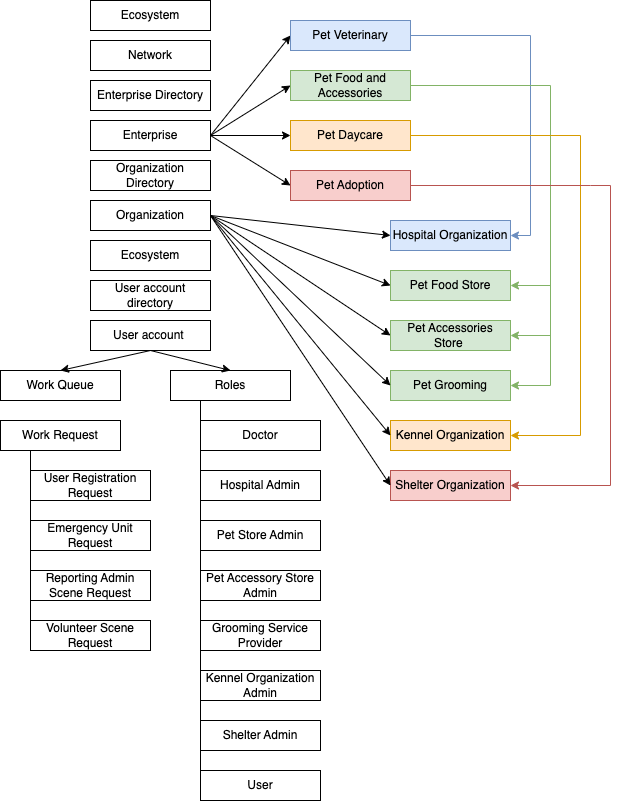

The diagram above was exported from draw.io. Its source (the exported page's mxGraphModel, read from the mxfile embedded in the PNG):
<mxGraphModel dx="996" dy="586" grid="1" gridSize="10" guides="1" tooltips="1" connect="1" arrows="1" fold="1" page="1" pageScale="1" pageWidth="850" pageHeight="1100" math="0" shadow="0">
  <root>
    <mxCell id="0" />
    <mxCell id="1" parent="0" />
    <mxCell id="sZkRxwtP48PCdhigaLeF-1" value="Ecosystem" style="rounded=0;whiteSpace=wrap;html=1;" vertex="1" parent="1">
      <mxGeometry x="280" width="120" height="30" as="geometry" />
    </mxCell>
    <mxCell id="sZkRxwtP48PCdhigaLeF-2" value="Network" style="rounded=0;whiteSpace=wrap;html=1;" vertex="1" parent="1">
      <mxGeometry x="280" y="40" width="120" height="30" as="geometry" />
    </mxCell>
    <mxCell id="sZkRxwtP48PCdhigaLeF-3" value="Enterprise Directory" style="rounded=0;whiteSpace=wrap;html=1;" vertex="1" parent="1">
      <mxGeometry x="280" y="80" width="120" height="30" as="geometry" />
    </mxCell>
    <mxCell id="sZkRxwtP48PCdhigaLeF-4" value="Organization Directory" style="rounded=0;whiteSpace=wrap;html=1;" vertex="1" parent="1">
      <mxGeometry x="280" y="160" width="120" height="30" as="geometry" />
    </mxCell>
    <mxCell id="sZkRxwtP48PCdhigaLeF-5" value="Enterprise" style="rounded=0;whiteSpace=wrap;html=1;" vertex="1" parent="1">
      <mxGeometry x="280" y="120" width="120" height="30" as="geometry" />
    </mxCell>
    <mxCell id="sZkRxwtP48PCdhigaLeF-6" value="Work Queue" style="rounded=0;whiteSpace=wrap;html=1;" vertex="1" parent="1">
      <mxGeometry x="190" y="370" width="120" height="30" as="geometry" />
    </mxCell>
    <mxCell id="sZkRxwtP48PCdhigaLeF-7" value="User account&amp;nbsp;" style="rounded=0;whiteSpace=wrap;html=1;" vertex="1" parent="1">
      <mxGeometry x="280" y="320" width="120" height="30" as="geometry" />
    </mxCell>
    <mxCell id="sZkRxwtP48PCdhigaLeF-8" value="User account directory" style="rounded=0;whiteSpace=wrap;html=1;" vertex="1" parent="1">
      <mxGeometry x="280" y="280" width="120" height="30" as="geometry" />
    </mxCell>
    <mxCell id="sZkRxwtP48PCdhigaLeF-12" value="Volunteer Scene Request" style="rounded=0;whiteSpace=wrap;html=1;" vertex="1" parent="1">
      <mxGeometry x="220" y="620" width="120" height="30" as="geometry" />
    </mxCell>
    <mxCell id="sZkRxwtP48PCdhigaLeF-13" value="Reporting Admin Scene Request" style="rounded=0;whiteSpace=wrap;html=1;" vertex="1" parent="1">
      <mxGeometry x="220" y="570" width="120" height="30" as="geometry" />
    </mxCell>
    <mxCell id="sZkRxwtP48PCdhigaLeF-14" value="Emergency Unit Request" style="rounded=0;whiteSpace=wrap;html=1;" vertex="1" parent="1">
      <mxGeometry x="220" y="520" width="120" height="30" as="geometry" />
    </mxCell>
    <mxCell id="sZkRxwtP48PCdhigaLeF-15" value="User Registration Request" style="rounded=0;whiteSpace=wrap;html=1;" vertex="1" parent="1">
      <mxGeometry x="220" y="470" width="120" height="30" as="geometry" />
    </mxCell>
    <mxCell id="sZkRxwtP48PCdhigaLeF-16" value="Work Request" style="rounded=0;whiteSpace=wrap;html=1;" vertex="1" parent="1">
      <mxGeometry x="190" y="420" width="120" height="30" as="geometry" />
    </mxCell>
    <mxCell id="sZkRxwtP48PCdhigaLeF-17" value="Roles" style="rounded=0;whiteSpace=wrap;html=1;" vertex="1" parent="1">
      <mxGeometry x="360" y="370" width="120" height="30" as="geometry" />
    </mxCell>
    <mxCell id="sZkRxwtP48PCdhigaLeF-20" value="Ecosystem" style="rounded=0;whiteSpace=wrap;html=1;" vertex="1" parent="1">
      <mxGeometry x="280" y="240" width="120" height="30" as="geometry" />
    </mxCell>
    <mxCell id="sZkRxwtP48PCdhigaLeF-21" value="User" style="rounded=0;whiteSpace=wrap;html=1;" vertex="1" parent="1">
      <mxGeometry x="390" y="770" width="120" height="30" as="geometry" />
    </mxCell>
    <mxCell id="sZkRxwtP48PCdhigaLeF-22" value="Shelter Admin" style="rounded=0;whiteSpace=wrap;html=1;" vertex="1" parent="1">
      <mxGeometry x="390" y="720" width="120" height="30" as="geometry" />
    </mxCell>
    <mxCell id="sZkRxwtP48PCdhigaLeF-24" value="Kennel Organization Admin" style="rounded=0;whiteSpace=wrap;html=1;" vertex="1" parent="1">
      <mxGeometry x="390" y="670" width="120" height="30" as="geometry" />
    </mxCell>
    <mxCell id="sZkRxwtP48PCdhigaLeF-25" value="Grooming Service Provider" style="rounded=0;whiteSpace=wrap;html=1;" vertex="1" parent="1">
      <mxGeometry x="390" y="620" width="120" height="30" as="geometry" />
    </mxCell>
    <mxCell id="sZkRxwtP48PCdhigaLeF-26" value="Pet Accessory Store Admin" style="rounded=0;whiteSpace=wrap;html=1;" vertex="1" parent="1">
      <mxGeometry x="390" y="570" width="120" height="30" as="geometry" />
    </mxCell>
    <mxCell id="sZkRxwtP48PCdhigaLeF-27" value="Pet Store Admin" style="rounded=0;whiteSpace=wrap;html=1;" vertex="1" parent="1">
      <mxGeometry x="390" y="520" width="120" height="30" as="geometry" />
    </mxCell>
    <mxCell id="sZkRxwtP48PCdhigaLeF-28" value="Hospital Admin" style="rounded=0;whiteSpace=wrap;html=1;" vertex="1" parent="1">
      <mxGeometry x="390" y="470" width="120" height="30" as="geometry" />
    </mxCell>
    <mxCell id="sZkRxwtP48PCdhigaLeF-29" value="&lt;div style=&quot;text-align: left;&quot;&gt;&lt;span style=&quot;background-color: initial; font-variant-ligatures: none;&quot;&gt;&lt;font style=&quot;font-size: 12px;&quot; face=&quot;Calibri, Calibri_EmbeddedFont, Calibri_MSFontService, sans-serif&quot;&gt;Doctor&lt;/font&gt;&lt;/span&gt;&lt;/div&gt;" style="rounded=0;whiteSpace=wrap;html=1;" vertex="1" parent="1">
      <mxGeometry x="390" y="420" width="120" height="30" as="geometry" />
    </mxCell>
    <mxCell id="sZkRxwtP48PCdhigaLeF-30" value="" style="endArrow=none;html=1;rounded=0;fontSize=12;entryX=0.25;entryY=1;entryDx=0;entryDy=0;exitX=0;exitY=0.5;exitDx=0;exitDy=0;" edge="1" parent="1" source="sZkRxwtP48PCdhigaLeF-15" target="sZkRxwtP48PCdhigaLeF-16">
      <mxGeometry width="50" height="50" relative="1" as="geometry">
        <mxPoint x="360" y="500" as="sourcePoint" />
        <mxPoint x="410" y="450" as="targetPoint" />
      </mxGeometry>
    </mxCell>
    <mxCell id="sZkRxwtP48PCdhigaLeF-31" value="" style="endArrow=none;html=1;rounded=0;fontSize=12;entryX=0.25;entryY=1;entryDx=0;entryDy=0;exitX=0;exitY=0.5;exitDx=0;exitDy=0;" edge="1" parent="1" source="sZkRxwtP48PCdhigaLeF-14" target="sZkRxwtP48PCdhigaLeF-16">
      <mxGeometry width="50" height="50" relative="1" as="geometry">
        <mxPoint x="280" y="510" as="sourcePoint" />
        <mxPoint x="330" y="460" as="targetPoint" />
      </mxGeometry>
    </mxCell>
    <mxCell id="sZkRxwtP48PCdhigaLeF-32" value="" style="endArrow=none;html=1;rounded=0;fontSize=12;entryX=0.25;entryY=1;entryDx=0;entryDy=0;exitX=0;exitY=0;exitDx=0;exitDy=0;" edge="1" parent="1" source="sZkRxwtP48PCdhigaLeF-13" target="sZkRxwtP48PCdhigaLeF-16">
      <mxGeometry width="50" height="50" relative="1" as="geometry">
        <mxPoint x="280" y="510" as="sourcePoint" />
        <mxPoint x="330" y="460" as="targetPoint" />
      </mxGeometry>
    </mxCell>
    <mxCell id="sZkRxwtP48PCdhigaLeF-33" value="" style="endArrow=none;html=1;rounded=0;fontSize=12;exitX=0;exitY=0;exitDx=0;exitDy=0;entryX=0.25;entryY=1;entryDx=0;entryDy=0;" edge="1" parent="1" source="sZkRxwtP48PCdhigaLeF-12" target="sZkRxwtP48PCdhigaLeF-16">
      <mxGeometry width="50" height="50" relative="1" as="geometry">
        <mxPoint x="190" y="480" as="sourcePoint" />
        <mxPoint x="240" y="430" as="targetPoint" />
      </mxGeometry>
    </mxCell>
    <mxCell id="sZkRxwtP48PCdhigaLeF-34" value="" style="endArrow=none;html=1;rounded=0;fontSize=12;entryX=0.25;entryY=1;entryDx=0;entryDy=0;exitX=0;exitY=0.5;exitDx=0;exitDy=0;" edge="1" parent="1" source="sZkRxwtP48PCdhigaLeF-29" target="sZkRxwtP48PCdhigaLeF-17">
      <mxGeometry width="50" height="50" relative="1" as="geometry">
        <mxPoint x="280" y="590" as="sourcePoint" />
        <mxPoint x="330" y="540" as="targetPoint" />
      </mxGeometry>
    </mxCell>
    <mxCell id="sZkRxwtP48PCdhigaLeF-35" value="" style="endArrow=none;html=1;rounded=0;fontSize=12;exitX=0;exitY=0;exitDx=0;exitDy=0;" edge="1" parent="1" source="sZkRxwtP48PCdhigaLeF-28">
      <mxGeometry width="50" height="50" relative="1" as="geometry">
        <mxPoint x="340" y="450" as="sourcePoint" />
        <mxPoint x="390" y="400" as="targetPoint" />
      </mxGeometry>
    </mxCell>
    <mxCell id="sZkRxwtP48PCdhigaLeF-36" value="" style="endArrow=none;html=1;rounded=0;fontSize=12;exitX=0;exitY=0;exitDx=0;exitDy=0;" edge="1" parent="1" source="sZkRxwtP48PCdhigaLeF-27">
      <mxGeometry width="50" height="50" relative="1" as="geometry">
        <mxPoint x="340" y="450" as="sourcePoint" />
        <mxPoint x="390" y="400" as="targetPoint" />
      </mxGeometry>
    </mxCell>
    <mxCell id="sZkRxwtP48PCdhigaLeF-37" value="" style="endArrow=none;html=1;rounded=0;fontSize=12;entryX=0.25;entryY=1;entryDx=0;entryDy=0;exitX=0;exitY=0;exitDx=0;exitDy=0;" edge="1" parent="1" source="sZkRxwtP48PCdhigaLeF-26" target="sZkRxwtP48PCdhigaLeF-17">
      <mxGeometry width="50" height="50" relative="1" as="geometry">
        <mxPoint x="310" y="620" as="sourcePoint" />
        <mxPoint x="360" y="570" as="targetPoint" />
      </mxGeometry>
    </mxCell>
    <mxCell id="sZkRxwtP48PCdhigaLeF-38" value="" style="endArrow=none;html=1;rounded=0;fontSize=12;entryX=0.25;entryY=1;entryDx=0;entryDy=0;exitX=0;exitY=0;exitDx=0;exitDy=0;" edge="1" parent="1" source="sZkRxwtP48PCdhigaLeF-24" target="sZkRxwtP48PCdhigaLeF-17">
      <mxGeometry width="50" height="50" relative="1" as="geometry">
        <mxPoint x="320" y="630" as="sourcePoint" />
        <mxPoint x="370" y="580" as="targetPoint" />
      </mxGeometry>
    </mxCell>
    <mxCell id="sZkRxwtP48PCdhigaLeF-40" value="" style="endArrow=none;html=1;rounded=0;fontSize=12;exitX=0;exitY=0;exitDx=0;exitDy=0;entryX=0.25;entryY=1;entryDx=0;entryDy=0;" edge="1" parent="1" source="sZkRxwtP48PCdhigaLeF-21" target="sZkRxwtP48PCdhigaLeF-17">
      <mxGeometry width="50" height="50" relative="1" as="geometry">
        <mxPoint x="250" y="710" as="sourcePoint" />
        <mxPoint x="300" y="660" as="targetPoint" />
      </mxGeometry>
    </mxCell>
    <mxCell id="sZkRxwtP48PCdhigaLeF-41" value="" style="endArrow=none;html=1;rounded=0;fontSize=12;entryX=0.25;entryY=1;entryDx=0;entryDy=0;exitX=0;exitY=0;exitDx=0;exitDy=0;" edge="1" parent="1" source="sZkRxwtP48PCdhigaLeF-22" target="sZkRxwtP48PCdhigaLeF-17">
      <mxGeometry width="50" height="50" relative="1" as="geometry">
        <mxPoint x="260" y="720" as="sourcePoint" />
        <mxPoint x="310" y="670" as="targetPoint" />
      </mxGeometry>
    </mxCell>
    <mxCell id="sZkRxwtP48PCdhigaLeF-42" value="" style="endArrow=none;html=1;rounded=0;fontSize=12;entryX=0.25;entryY=1;entryDx=0;entryDy=0;exitX=0;exitY=0;exitDx=0;exitDy=0;" edge="1" parent="1" target="sZkRxwtP48PCdhigaLeF-17">
      <mxGeometry width="50" height="50" relative="1" as="geometry">
        <mxPoint x="390" y="720" as="sourcePoint" />
        <mxPoint x="320" y="680" as="targetPoint" />
      </mxGeometry>
    </mxCell>
    <mxCell id="sZkRxwtP48PCdhigaLeF-43" value="" style="endArrow=none;html=1;rounded=0;fontSize=12;exitX=0;exitY=0;exitDx=0;exitDy=0;" edge="1" parent="1" source="sZkRxwtP48PCdhigaLeF-25">
      <mxGeometry width="50" height="50" relative="1" as="geometry">
        <mxPoint x="340" y="450" as="sourcePoint" />
        <mxPoint x="390" y="400" as="targetPoint" />
      </mxGeometry>
    </mxCell>
    <mxCell id="sZkRxwtP48PCdhigaLeF-46" value="" style="endArrow=classic;html=1;rounded=0;fontSize=12;exitX=1;exitY=0.5;exitDx=0;exitDy=0;entryX=0;entryY=0.5;entryDx=0;entryDy=0;" edge="1" parent="1" source="sZkRxwtP48PCdhigaLeF-5" target="sZkRxwtP48PCdhigaLeF-47">
      <mxGeometry width="50" height="50" relative="1" as="geometry">
        <mxPoint x="560" y="300" as="sourcePoint" />
        <mxPoint x="480" y="60" as="targetPoint" />
      </mxGeometry>
    </mxCell>
    <mxCell id="sZkRxwtP48PCdhigaLeF-47" value="Pet Veterinary" style="rounded=0;whiteSpace=wrap;html=1;fillColor=#dae8fc;strokeColor=#6c8ebf;" vertex="1" parent="1">
      <mxGeometry x="480" y="20" width="120" height="30" as="geometry" />
    </mxCell>
    <mxCell id="sZkRxwtP48PCdhigaLeF-48" value="Pet Adoption" style="rounded=0;whiteSpace=wrap;html=1;fillColor=#f8cecc;strokeColor=#b85450;" vertex="1" parent="1">
      <mxGeometry x="480" y="170" width="120" height="30" as="geometry" />
    </mxCell>
    <mxCell id="sZkRxwtP48PCdhigaLeF-49" value="Pet Daycare" style="rounded=0;whiteSpace=wrap;html=1;fillColor=#ffe6cc;strokeColor=#d79b00;" vertex="1" parent="1">
      <mxGeometry x="480" y="120" width="120" height="30" as="geometry" />
    </mxCell>
    <mxCell id="sZkRxwtP48PCdhigaLeF-50" value="Pet Food and Accessories" style="rounded=0;whiteSpace=wrap;html=1;fillColor=#d5e8d4;strokeColor=#82b366;" vertex="1" parent="1">
      <mxGeometry x="480" y="70" width="120" height="30" as="geometry" />
    </mxCell>
    <mxCell id="sZkRxwtP48PCdhigaLeF-51" value="Organization" style="rounded=0;whiteSpace=wrap;html=1;" vertex="1" parent="1">
      <mxGeometry x="280" y="200" width="120" height="30" as="geometry" />
    </mxCell>
    <mxCell id="sZkRxwtP48PCdhigaLeF-53" value="" style="endArrow=classic;html=1;rounded=0;fontSize=12;entryX=0.5;entryY=0;entryDx=0;entryDy=0;exitX=0.5;exitY=1;exitDx=0;exitDy=0;" edge="1" parent="1" source="sZkRxwtP48PCdhigaLeF-7" target="sZkRxwtP48PCdhigaLeF-6">
      <mxGeometry width="50" height="50" relative="1" as="geometry">
        <mxPoint x="560" y="280" as="sourcePoint" />
        <mxPoint x="610" y="230" as="targetPoint" />
      </mxGeometry>
    </mxCell>
    <mxCell id="sZkRxwtP48PCdhigaLeF-54" value="" style="endArrow=classic;html=1;rounded=0;fontSize=12;entryX=0.5;entryY=0;entryDx=0;entryDy=0;exitX=0.5;exitY=1;exitDx=0;exitDy=0;" edge="1" parent="1" source="sZkRxwtP48PCdhigaLeF-7" target="sZkRxwtP48PCdhigaLeF-17">
      <mxGeometry width="50" height="50" relative="1" as="geometry">
        <mxPoint x="350" y="360" as="sourcePoint" />
        <mxPoint x="260" y="380" as="targetPoint" />
      </mxGeometry>
    </mxCell>
    <mxCell id="sZkRxwtP48PCdhigaLeF-55" value="" style="endArrow=classic;html=1;rounded=0;fontSize=12;entryX=0;entryY=0.5;entryDx=0;entryDy=0;exitX=1;exitY=0.5;exitDx=0;exitDy=0;" edge="1" parent="1" source="sZkRxwtP48PCdhigaLeF-5" target="sZkRxwtP48PCdhigaLeF-50">
      <mxGeometry width="50" height="50" relative="1" as="geometry">
        <mxPoint x="400" y="130" as="sourcePoint" />
        <mxPoint x="490" y="45.000000000000114" as="targetPoint" />
      </mxGeometry>
    </mxCell>
    <mxCell id="sZkRxwtP48PCdhigaLeF-56" value="" style="endArrow=classic;html=1;rounded=0;fontSize=12;entryX=0;entryY=0.5;entryDx=0;entryDy=0;" edge="1" parent="1" target="sZkRxwtP48PCdhigaLeF-49">
      <mxGeometry width="50" height="50" relative="1" as="geometry">
        <mxPoint x="400" y="135" as="sourcePoint" />
        <mxPoint x="500" y="55.000000000000114" as="targetPoint" />
      </mxGeometry>
    </mxCell>
    <mxCell id="sZkRxwtP48PCdhigaLeF-57" value="" style="endArrow=classic;html=1;rounded=0;fontSize=12;exitX=1;exitY=0.5;exitDx=0;exitDy=0;entryX=0;entryY=0.5;entryDx=0;entryDy=0;" edge="1" parent="1" source="sZkRxwtP48PCdhigaLeF-5" target="sZkRxwtP48PCdhigaLeF-48">
      <mxGeometry width="50" height="50" relative="1" as="geometry">
        <mxPoint x="410" y="137.5000000000001" as="sourcePoint" />
        <mxPoint x="490" y="145.0000000000001" as="targetPoint" />
      </mxGeometry>
    </mxCell>
    <mxCell id="sZkRxwtP48PCdhigaLeF-58" value="Hospital Organization" style="rounded=0;whiteSpace=wrap;html=1;fillColor=#dae8fc;strokeColor=#6c8ebf;" vertex="1" parent="1">
      <mxGeometry x="580" y="220" width="120" height="30" as="geometry" />
    </mxCell>
    <mxCell id="sZkRxwtP48PCdhigaLeF-59" value="Pet Food Store" style="rounded=0;whiteSpace=wrap;html=1;fillColor=#d5e8d4;strokeColor=#82b366;" vertex="1" parent="1">
      <mxGeometry x="580" y="270" width="120" height="30" as="geometry" />
    </mxCell>
    <mxCell id="sZkRxwtP48PCdhigaLeF-65" value="Pet Accessories Store&amp;nbsp;" style="rounded=0;whiteSpace=wrap;html=1;fillColor=#d5e8d4;strokeColor=#82b366;" vertex="1" parent="1">
      <mxGeometry x="580" y="320" width="120" height="30" as="geometry" />
    </mxCell>
    <mxCell id="sZkRxwtP48PCdhigaLeF-66" value="Pet Grooming" style="rounded=0;whiteSpace=wrap;html=1;fillColor=#d5e8d4;strokeColor=#82b366;" vertex="1" parent="1">
      <mxGeometry x="580" y="370" width="120" height="30" as="geometry" />
    </mxCell>
    <mxCell id="sZkRxwtP48PCdhigaLeF-67" value="Kennel Organization" style="rounded=0;whiteSpace=wrap;html=1;fillColor=#ffe6cc;strokeColor=#d79b00;" vertex="1" parent="1">
      <mxGeometry x="580" y="420" width="120" height="30" as="geometry" />
    </mxCell>
    <mxCell id="sZkRxwtP48PCdhigaLeF-68" value="Shelter Organization" style="rounded=0;whiteSpace=wrap;html=1;fillColor=#f8cecc;strokeColor=#b85450;" vertex="1" parent="1">
      <mxGeometry x="580" y="470" width="120" height="30" as="geometry" />
    </mxCell>
    <mxCell id="sZkRxwtP48PCdhigaLeF-70" value="" style="endArrow=classic;html=1;rounded=0;fontSize=12;fillColor=#dae8fc;strokeColor=#6c8ebf;exitX=1;exitY=0.5;exitDx=0;exitDy=0;entryX=1;entryY=0.5;entryDx=0;entryDy=0;" edge="1" parent="1" source="sZkRxwtP48PCdhigaLeF-47" target="sZkRxwtP48PCdhigaLeF-58">
      <mxGeometry width="50" height="50" relative="1" as="geometry">
        <mxPoint x="440" y="270" as="sourcePoint" />
        <mxPoint x="490" y="220" as="targetPoint" />
        <Array as="points">
          <mxPoint x="720" y="35" />
          <mxPoint x="720" y="235" />
        </Array>
      </mxGeometry>
    </mxCell>
    <mxCell id="sZkRxwtP48PCdhigaLeF-71" value="" style="endArrow=classic;html=1;rounded=0;fontSize=12;fillColor=#d5e8d4;strokeColor=#82b366;exitX=1;exitY=0.5;exitDx=0;exitDy=0;entryX=1;entryY=0.5;entryDx=0;entryDy=0;" edge="1" parent="1" source="sZkRxwtP48PCdhigaLeF-50" target="sZkRxwtP48PCdhigaLeF-59">
      <mxGeometry width="50" height="50" relative="1" as="geometry">
        <mxPoint x="440" y="270" as="sourcePoint" />
        <mxPoint x="490" y="220" as="targetPoint" />
        <Array as="points">
          <mxPoint x="740" y="85" />
          <mxPoint x="740" y="285" />
        </Array>
      </mxGeometry>
    </mxCell>
    <mxCell id="sZkRxwtP48PCdhigaLeF-72" value="" style="endArrow=classic;html=1;rounded=0;fontSize=12;fillColor=#d5e8d4;strokeColor=#82b366;entryX=1;entryY=0.5;entryDx=0;entryDy=0;" edge="1" parent="1" target="sZkRxwtP48PCdhigaLeF-65">
      <mxGeometry width="50" height="50" relative="1" as="geometry">
        <mxPoint x="740" y="280" as="sourcePoint" />
        <mxPoint x="490" y="220" as="targetPoint" />
        <Array as="points">
          <mxPoint x="740" y="335" />
        </Array>
      </mxGeometry>
    </mxCell>
    <mxCell id="sZkRxwtP48PCdhigaLeF-73" value="" style="endArrow=classic;html=1;rounded=0;fontSize=12;fillColor=#d5e8d4;strokeColor=#82b366;entryX=1;entryY=0.5;entryDx=0;entryDy=0;" edge="1" parent="1" target="sZkRxwtP48PCdhigaLeF-66">
      <mxGeometry width="50" height="50" relative="1" as="geometry">
        <mxPoint x="740" y="330" as="sourcePoint" />
        <mxPoint x="710" y="345" as="targetPoint" />
        <Array as="points">
          <mxPoint x="740" y="385" />
        </Array>
      </mxGeometry>
    </mxCell>
    <mxCell id="sZkRxwtP48PCdhigaLeF-74" value="" style="endArrow=classic;html=1;rounded=0;fontSize=12;fillColor=#ffe6cc;strokeColor=#d79b00;exitX=1;exitY=0.5;exitDx=0;exitDy=0;entryX=1;entryY=0.5;entryDx=0;entryDy=0;" edge="1" parent="1" source="sZkRxwtP48PCdhigaLeF-49" target="sZkRxwtP48PCdhigaLeF-67">
      <mxGeometry width="50" height="50" relative="1" as="geometry">
        <mxPoint x="440" y="290" as="sourcePoint" />
        <mxPoint x="490" y="240" as="targetPoint" />
        <Array as="points">
          <mxPoint x="770" y="135" />
          <mxPoint x="770" y="435" />
        </Array>
      </mxGeometry>
    </mxCell>
    <mxCell id="sZkRxwtP48PCdhigaLeF-75" value="" style="endArrow=classic;html=1;rounded=0;fontSize=12;fillColor=#f8cecc;strokeColor=#b85450;exitX=1;exitY=0.5;exitDx=0;exitDy=0;entryX=1;entryY=0.5;entryDx=0;entryDy=0;" edge="1" parent="1" source="sZkRxwtP48PCdhigaLeF-48" target="sZkRxwtP48PCdhigaLeF-68">
      <mxGeometry width="50" height="50" relative="1" as="geometry">
        <mxPoint x="440" y="290" as="sourcePoint" />
        <mxPoint x="490" y="240" as="targetPoint" />
        <Array as="points">
          <mxPoint x="780" y="185" />
          <mxPoint x="800" y="185" />
          <mxPoint x="800" y="485" />
        </Array>
      </mxGeometry>
    </mxCell>
    <mxCell id="sZkRxwtP48PCdhigaLeF-77" value="" style="endArrow=classic;html=1;rounded=0;fontSize=12;entryX=0;entryY=0.5;entryDx=0;entryDy=0;exitX=1;exitY=0.5;exitDx=0;exitDy=0;" edge="1" parent="1" source="sZkRxwtP48PCdhigaLeF-51" target="sZkRxwtP48PCdhigaLeF-58">
      <mxGeometry width="50" height="50" relative="1" as="geometry">
        <mxPoint x="380" y="290" as="sourcePoint" />
        <mxPoint x="430" y="240" as="targetPoint" />
      </mxGeometry>
    </mxCell>
    <mxCell id="sZkRxwtP48PCdhigaLeF-78" value="" style="endArrow=classic;html=1;rounded=0;fontSize=12;entryX=0;entryY=0.5;entryDx=0;entryDy=0;exitX=1;exitY=0.5;exitDx=0;exitDy=0;" edge="1" parent="1" source="sZkRxwtP48PCdhigaLeF-51" target="sZkRxwtP48PCdhigaLeF-59">
      <mxGeometry width="50" height="50" relative="1" as="geometry">
        <mxPoint x="380" y="300" as="sourcePoint" />
        <mxPoint x="430" y="250" as="targetPoint" />
      </mxGeometry>
    </mxCell>
    <mxCell id="sZkRxwtP48PCdhigaLeF-79" value="" style="endArrow=classic;html=1;rounded=0;fontSize=12;entryX=0;entryY=0.5;entryDx=0;entryDy=0;exitX=1;exitY=0.5;exitDx=0;exitDy=0;" edge="1" parent="1" source="sZkRxwtP48PCdhigaLeF-51" target="sZkRxwtP48PCdhigaLeF-65">
      <mxGeometry width="50" height="50" relative="1" as="geometry">
        <mxPoint x="410" y="225" as="sourcePoint" />
        <mxPoint x="590" y="295" as="targetPoint" />
      </mxGeometry>
    </mxCell>
    <mxCell id="sZkRxwtP48PCdhigaLeF-80" value="" style="endArrow=classic;html=1;rounded=0;fontSize=12;entryX=0;entryY=0.5;entryDx=0;entryDy=0;exitX=1;exitY=0.5;exitDx=0;exitDy=0;" edge="1" parent="1" source="sZkRxwtP48PCdhigaLeF-51" target="sZkRxwtP48PCdhigaLeF-66">
      <mxGeometry width="50" height="50" relative="1" as="geometry">
        <mxPoint x="420" y="235" as="sourcePoint" />
        <mxPoint x="600" y="305" as="targetPoint" />
      </mxGeometry>
    </mxCell>
    <mxCell id="sZkRxwtP48PCdhigaLeF-81" value="" style="endArrow=classic;html=1;rounded=0;fontSize=12;entryX=0;entryY=0.5;entryDx=0;entryDy=0;exitX=1;exitY=0.5;exitDx=0;exitDy=0;" edge="1" parent="1" source="sZkRxwtP48PCdhigaLeF-51" target="sZkRxwtP48PCdhigaLeF-67">
      <mxGeometry width="50" height="50" relative="1" as="geometry">
        <mxPoint x="430" y="245" as="sourcePoint" />
        <mxPoint x="610" y="315" as="targetPoint" />
      </mxGeometry>
    </mxCell>
    <mxCell id="sZkRxwtP48PCdhigaLeF-82" value="" style="endArrow=classic;html=1;rounded=0;fontSize=12;entryX=0;entryY=0.5;entryDx=0;entryDy=0;exitX=1;exitY=0.5;exitDx=0;exitDy=0;" edge="1" parent="1" source="sZkRxwtP48PCdhigaLeF-51" target="sZkRxwtP48PCdhigaLeF-68">
      <mxGeometry width="50" height="50" relative="1" as="geometry">
        <mxPoint x="440" y="255" as="sourcePoint" />
        <mxPoint x="620" y="325" as="targetPoint" />
      </mxGeometry>
    </mxCell>
  </root>
</mxGraphModel>